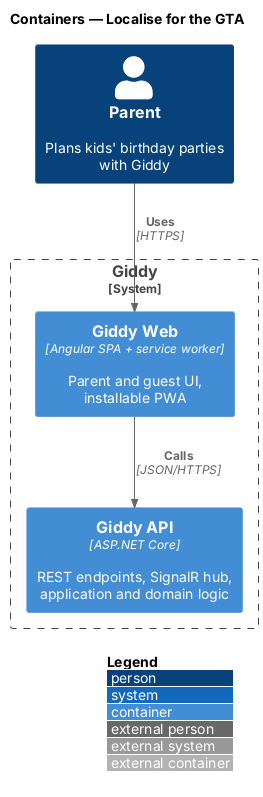

The diagram above was rendered by PlantUML. Its source (embedded in the PNG):
@startuml
!include <C4/C4_Container>
LAYOUT_WITH_LEGEND()
title Containers — Localise for the GTA

Person(parent, "Parent", "Plans kids' birthday parties with Giddy")
System_Boundary(giddy, "Giddy") {
  Container(web, "Giddy Web", "Angular SPA + service worker", "Parent and guest UI, installable PWA")
  Container(api, "Giddy API", "ASP.NET Core", "REST endpoints, SignalR hub, application and domain logic")
}

Rel(parent, web, "Uses", "HTTPS")
Rel(web, api, "Calls", "JSON/HTTPS")
@enduml